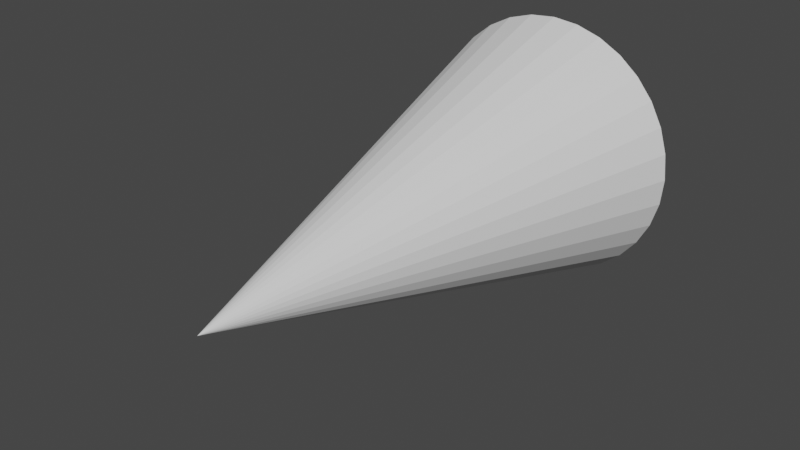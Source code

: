 # Source: ConeHead.blend  (saved by Blender 2.92.15; exported with 4.5.12 LTS)
import bpy
from mathutils import Matrix  # noqa: F401  (used for matrix-valued properties, if any)

bpy.ops.wm.read_factory_settings(use_empty=True)
scene = bpy.context.scene
scene.name = 'Scene'

# ---- collections
col_collection = bpy.data.collections.new('Collection'); scene.collection.children.link(col_collection)

# ---- world
world_world = bpy.data.worlds.new('World'); scene.world = world_world
world_world.use_nodes = True; world_world.node_tree.nodes.clear()
_N = world_world.node_tree.nodes; _L = world_world.node_tree.links
n0 = _N.new('ShaderNodeOutputWorld'); n0.name = 'World Output'; n0.location = (300, 300)
n1 = _N.new('ShaderNodeBackground'); n1.name = 'Background'; n1.location = (10, 300)
n1.inputs[0].default_value = (0.05088, 0.05088, 0.05088, 1.0)
_L.new(n1.outputs[0], n0.inputs[0])
n0.is_active_output = True
world_world.color = (0.05088, 0.05088, 0.05088)
world_world.use_sun_shadow = False
world_world.sun_shadow_jitter_overblur = 0.0

# ---- meshes
me_cone = bpy.data.meshes.new('Cone')
me_cone.from_pydata([(5.024e-08, 0.5769, -1.0), (0.1125, 0.5658, -1.0), (0.2208, 0.533, -1.0), (0.3205, 0.4797, -1.0), (0.4079, 0.4079, -1.0), (0.4797, 0.3205, -1.0), (0.533, 0.2208, -1.0), (0.5658, 0.1125, -1.0), (0.5769, 1.646e-07, -1.0), (0.5658, -0.1125, -1.0), (0.533, -0.2208, -1.0), (0.4797, -0.3205, -1.0), (0.4079, -0.4079, -1.0), (0.3205, -0.4797, -1.0), (0.2208, -0.533, -1.0), (0.1125, -0.5658, -1.0), (-1.377e-07, -0.5769, -1.0), (-0.1125, -0.5658, -1.0), (-0.2208, -0.533, -1.0), (-0.3205, -0.4797, -1.0), (-0.4079, -0.4079, -1.0), (-0.4797, -0.3205, -1.0), (-0.533, -0.2208, -1.0), (-0.5658, -0.1125, -1.0), (-0.5769, 6.78e-07, -1.0), (-0.5658, 0.1125, -1.0), (-0.533, 0.2208, -1.0), (-0.4797, 0.3205, -1.0), (-0.4079, 0.4079, -1.0), (-0.3205, 0.4797, -1.0), (-0.2208, 0.533, -1.0), (-0.1125, 0.5658, -1.0), (0.0, 0.0, 1.0)], [], [(0, 32, 1), (1, 32, 2), (2, 32, 3), (3, 32, 4), (4, 32, 5), (5, 32, 6), (6, 32, 7), (7, 32, 8), (8, 32, 9), (9, 32, 10), (10, 32, 11), (11, 32, 12), (12, 32, 13), (13, 32, 14), (14, 32, 15), (15, 32, 16), (16, 32, 17), (17, 32, 18), (18, 32, 19), (19, 32, 20), (20, 32, 21), (21, 32, 22), (22, 32, 23), (23, 32, 24), (24, 32, 25), (25, 32, 26), (26, 32, 27), (27, 32, 28), (28, 32, 29), (29, 32, 30), (0, 1, 2, 3, 4, 5, 6, 7, 8, 9, 10, 11, 12, 13, 14, 15, 16, 17, 18, 19, 20, 21, 22, 23, 24, 25, 26, 27, 28, 29, 30, 31), (30, 32, 31), (31, 32, 0)])
_uv = me_cone.uv_layers.new(name='UVMap')
_uv.uv.foreach_set('vector', [0.25, 0.49, 0.25, 0.25, 0.2968, 0.4854, 0.2968, 0.4854, 0.25, 0.25, 0.3418, 0.4717, 0.3418, 0.4717, 0.25, 0.25, 0.3833, 0.4496, 0.3833, 0.4496, 0.25, 0.25, 0.4197, 0.4197, 0.4197, 0.4197, 0.25, 0.25, 0.4496, 0.3833, 0.4496, 0.3833, 0.25, 0.25, 0.4717, 0.3418, 0.4717, 0.3418, 0.25, 0.25, 0.4854, 0.2968, 0.4854, 0.2968, 0.25, 0.25, 0.49, 0.25, 0.49, 0.25, 0.25, 0.25, 0.4854, 0.2032, 0.4854, 0.2032, 0.25, 0.25, 0.4717, 0.1582, 0.4717, 0.1582, 0.25, 0.25, 0.4496, 0.1167, 0.4496, 0.1167, 0.25, 0.25, 0.4197, 0.08029, 0.4197, 0.08029, 0.25, 0.25, 0.3833, 0.05045, 0.3833, 0.05045, 0.25, 0.25, 0.3418, 0.02827, 0.3418, 0.02827, 0.25, 0.25, 0.2968, 0.01461, 0.2968, 0.01461, 0.25, 0.25, 0.25, 0.01, 0.25, 0.01, 0.25, 0.25, 0.2032, 0.01461, 0.2032, 0.01461, 0.25, 0.25, 0.1582, 0.02827, 0.1582, 0.02827, 0.25, 0.25, 0.1167, 0.05045, 0.1167, 0.05045, 0.25, 0.25, 0.08029, 0.08029, 0.08029, 0.08029, 0.25, 0.25, 0.05045, 0.1167, 0.05045, 0.1167, 0.25, 0.25, 0.02827, 0.1582, 0.02827, 0.1582, 0.25, 0.25, 0.01461, 0.2032, 0.01461, 0.2032, 0.25, 0.25, 0.01, 0.25, 0.01, 0.25, 0.25, 0.25, 0.01461, 0.2968, 0.01461, 0.2968, 0.25, 0.25, 0.02827, 0.3418, 0.02827, 0.3418, 0.25, 0.25, 0.05045, 0.3833, 0.05045, 0.3833, 0.25, 0.25, 0.08029, 0.4197, 0.08029, 0.4197, 0.25, 0.25, 0.1167, 0.4496, 0.1167, 0.4496, 0.25, 0.25, 0.1582, 0.4717, 0.75, 0.49, 0.7968, 0.4854, 0.8418, 0.4717, 0.8833, 0.4496, 0.9197, 0.4197, 0.9496, 0.3833, 0.9717, 0.3418, 0.9854, 0.2968, 0.99, 0.25, 0.9854, 0.2032, 0.9717, 0.1582, 0.9496, 0.1167, 0.9197, 0.08029, 0.8833, 0.05045, 0.8418, 0.02827, 0.7968, 0.01461, 0.75, 0.01, 0.7032, 0.01461, 0.6582, 0.02827, 0.6167, 0.05045, 0.5803, 0.08029, 0.5504, 0.1167, 0.5283, 0.1582, 0.5146, 0.2032, 0.51, 0.25, 0.5146, 0.2968, 0.5283, 0.3418, 0.5504, 0.3833, 0.5803, 0.4197, 0.6167, 0.4496, 0.6582, 0.4717, 0.7032, 0.4854, 0.1582, 0.4717, 0.25, 0.25, 0.2032, 0.4854, 0.2032, 0.4854, 0.25, 0.25, 0.25, 0.49])
me_cone.use_remesh_fix_poles = True
me_cone.use_remesh_preserve_attributes = False
me_cone.use_mirror_vertex_groups = False
me_cone.update()

# ---- objects
ob_cone = bpy.data.objects.new('Cone', me_cone)

# ---- transforms, parenting, visibility, modifiers, constraints
ob_cone.location = (0.0, 0.0, 0.0)
ob_cone.rotation_euler = (1.571, -0.0, 0.0)
ob_cone.lineart.crease_threshold = 0.0

# ---- collection membership
col_collection.objects.link(ob_cone)

# ---- scene / render settings (as saved in the file)
scene.frame_start = 1; scene.frame_end = 250; scene.frame_set(1)
scene.render.engine = 'BLENDER_EEVEE_NEXT'
scene.cycles.use_denoising = False
scene.cycles.samples = 128
scene.cycles.sampling_pattern = 'TABULATED_SOBOL'
scene.cycles.use_adaptive_sampling = False
scene.cycles.use_light_tree = False
scene.view_settings.view_transform = 'Filmic'
bpy.context.view_layer.update()

# ---- added for rendering (the .blend has no active camera and no usable light): camera, sun
cam_auto = bpy.data.cameras.new('AutoCamera')
cam_auto.lens = 50.0
cam_auto.sensor_width = 36.0
cam_auto.clip_end = 1000.0
ob_auto_camera = bpy.data.objects.new('AutoCamera', cam_auto)
scene.collection.objects.link(ob_auto_camera)
ob_auto_camera.location = (2.38814, -2.86577, 1.91052)
ob_auto_camera.rotation_euler = (1.09748, -7.21219e-08, 0.694738)
scene.camera = ob_auto_camera
light_auto_sun = bpy.data.lights.new('AutoSun', 'SUN')
light_auto_sun.energy = 3.0
light_auto_sun.angle = 0.0523599
ob_auto_sun = bpy.data.objects.new('AutoSun', light_auto_sun)
scene.collection.objects.link(ob_auto_sun)
ob_auto_sun.rotation_euler = (0.872665, 0.174533, 0.523599)
bpy.context.view_layer.update()
